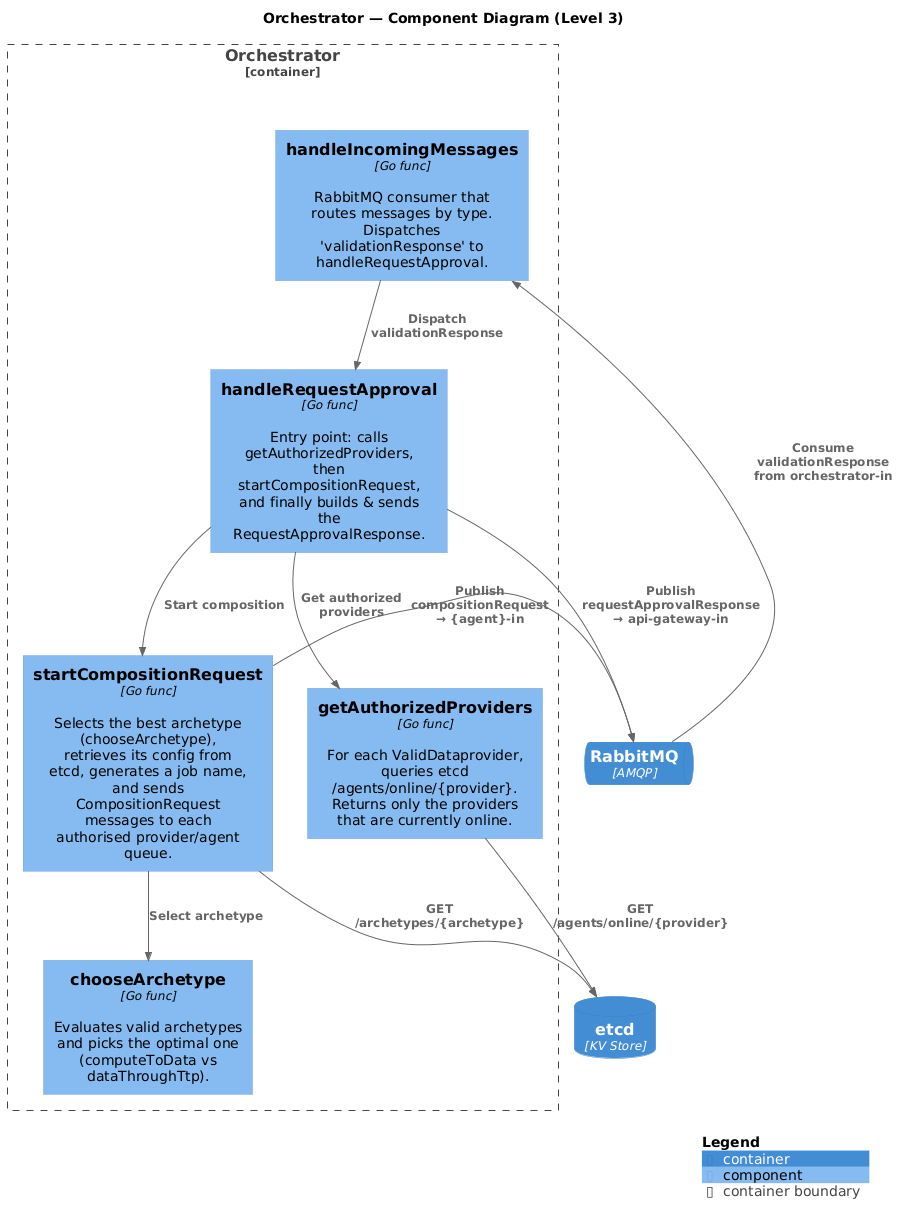

The diagram above was rendered by PlantUML. Its source (embedded in the PNG):
@startuml C4_Level3_Orchestrator
!include <C4/C4_Component>

title Orchestrator — Component Diagram (Level 3)

Container_Boundary(orch, "Orchestrator") {

    Component(router, "handleIncomingMessages", "Go func", "RabbitMQ consumer that routes messages by type. Dispatches 'validationResponse' to handleRequestApproval.")

    Component(handleRA, "handleRequestApproval", "Go func", "Entry point: calls getAuthorizedProviders, then startCompositionRequest, and finally builds & sends the RequestApprovalResponse.")

    Component(authProv, "getAuthorizedProviders", "Go func", "For each ValidDataprovider, queries etcd /agents/online/{provider}. Returns only the providers that are currently online.")

    Component(compose, "startCompositionRequest", "Go func", "Selects the best archetype (chooseArchetype), retrieves its config from etcd, generates a job name, and sends CompositionRequest messages to each authorised provider/agent queue.")

    Component(chooseArch, "chooseArchetype", "Go func", "Evaluates valid archetypes and picks the optimal one (computeToData vs dataThroughTtp).")
}

ContainerQueue(rabbit, "RabbitMQ", "AMQP")
ContainerDb(etcd, "etcd", "KV Store")

Rel(rabbit, router, "Consume validationResponse from orchestrator-in")
Rel(router, handleRA, "Dispatch validationResponse")
Rel(handleRA, authProv, "Get authorized providers")
Rel(authProv, etcd, "GET /agents/online/{provider}")
Rel(handleRA, compose, "Start composition")
Rel(compose, chooseArch, "Select archetype")
Rel(compose, etcd, "GET /archetypes/{archetype}")
Rel(compose, rabbit, "Publish compositionRequest → {agent}-in")
Rel(handleRA, rabbit, "Publish requestApprovalResponse → api-gateway-in")

SHOW_LEGEND()
@enduml